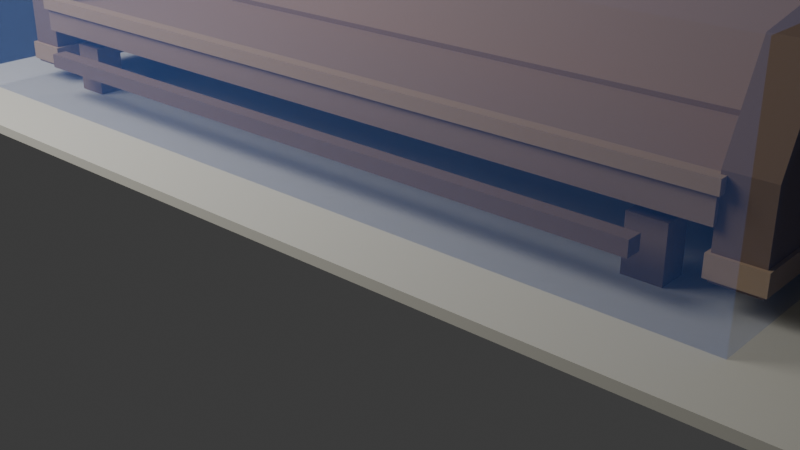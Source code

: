 # Source: cathedral_pew.blend  (saved by Blender 5.1.30; exported with 4.5.12 LTS)
import bpy
from mathutils import Matrix  # noqa: F401  (used for matrix-valued properties, if any)

bpy.ops.wm.read_factory_settings(use_empty=True)
scene = bpy.context.scene
scene.name = 'Scene'

# ---- collections
col_collection = bpy.data.collections.new('Collection'); scene.collection.children.link(col_collection)

# ---- materials (node trees are filled in below, after node groups)
mat_mat_temple_pew_warm_oak = bpy.data.materials.new('MAT_temple_pew_warm_oak')
mat_mat_temple_pew_worn_edge = bpy.data.materials.new('MAT_temple_pew_worn_edge')
mat_mat_temple_pew_dark_endgrain = bpy.data.materials.new('MAT_temple_pew_dark_endgrain')
mat_mat_asset_lab_floor = bpy.data.materials.new('MAT_asset_lab_floor')
mat_mat_debug_collision = bpy.data.materials.new('MAT_debug_collision')
mat_mat_debug_collision.surface_render_method = 'BLENDED'
mat_mat_debug_collision.blend_method = 'BLEND'
mat_mat_debug_collision.use_raytrace_refraction = True
mat_mat_debug_collision.use_screen_refraction = True

# ---- material node trees
mat_mat_temple_pew_warm_oak.use_nodes = True; mat_mat_temple_pew_warm_oak.node_tree.nodes.clear()
_N = mat_mat_temple_pew_warm_oak.node_tree.nodes; _L = mat_mat_temple_pew_warm_oak.node_tree.links
n0 = _N.new('ShaderNodeBsdfPrincipled'); n0.name = 'Principled BSDF'; n0.location = (-200, 100)
n0.inputs[0].default_value = (0.33, 0.22, 0.13, 1.0)
n0.inputs[2].default_value = 0.82
n1 = _N.new('ShaderNodeOutputMaterial'); n1.name = 'Material Output'; n1.location = (200, 100)
_L.new(n0.outputs[0], n1.inputs[0])
n1.is_active_output = True
mat_mat_temple_pew_worn_edge.use_nodes = True; mat_mat_temple_pew_worn_edge.node_tree.nodes.clear()
_N = mat_mat_temple_pew_worn_edge.node_tree.nodes; _L = mat_mat_temple_pew_worn_edge.node_tree.links
n0 = _N.new('ShaderNodeBsdfPrincipled'); n0.name = 'Principled BSDF'; n0.location = (-200, 100)
n0.inputs[0].default_value = (0.44, 0.3, 0.16, 1.0)
n0.inputs[2].default_value = 0.78
n1 = _N.new('ShaderNodeOutputMaterial'); n1.name = 'Material Output'; n1.location = (200, 100)
_L.new(n0.outputs[0], n1.inputs[0])
n1.is_active_output = True
mat_mat_temple_pew_dark_endgrain.use_nodes = True; mat_mat_temple_pew_dark_endgrain.node_tree.nodes.clear()
_N = mat_mat_temple_pew_dark_endgrain.node_tree.nodes; _L = mat_mat_temple_pew_dark_endgrain.node_tree.links
n0 = _N.new('ShaderNodeBsdfPrincipled'); n0.name = 'Principled BSDF'; n0.location = (-200, 100)
n0.inputs[0].default_value = (0.22, 0.14, 0.08, 1.0)
n0.inputs[2].default_value = 0.88
n1 = _N.new('ShaderNodeOutputMaterial'); n1.name = 'Material Output'; n1.location = (200, 100)
_L.new(n0.outputs[0], n1.inputs[0])
n1.is_active_output = True
mat_mat_asset_lab_floor.use_nodes = True; mat_mat_asset_lab_floor.node_tree.nodes.clear()
_N = mat_mat_asset_lab_floor.node_tree.nodes; _L = mat_mat_asset_lab_floor.node_tree.links
n0 = _N.new('ShaderNodeBsdfPrincipled'); n0.name = 'Principled BSDF'; n0.location = (-200, 100)
n0.inputs[0].default_value = (0.62, 0.6, 0.52, 1.0)
n0.inputs[2].default_value = 0.82
n1 = _N.new('ShaderNodeOutputMaterial'); n1.name = 'Material Output'; n1.location = (200, 100)
_L.new(n0.outputs[0], n1.inputs[0])
n1.is_active_output = True
mat_mat_debug_collision.use_nodes = True; mat_mat_debug_collision.node_tree.nodes.clear()
_N = mat_mat_debug_collision.node_tree.nodes; _L = mat_mat_debug_collision.node_tree.links
n0 = _N.new('ShaderNodeBsdfPrincipled'); n0.name = 'Principled BSDF'; n0.location = (-200, 100)
n0.inputs[0].default_value = (0.1, 0.28, 0.95, 0.18)
n0.inputs[2].default_value = 0.82
n0.inputs[4].default_value = 0.18
n1 = _N.new('ShaderNodeOutputMaterial'); n1.name = 'Material Output'; n1.location = (200, 100)
_L.new(n0.outputs[0], n1.inputs[0])
n1.is_active_output = True

# ---- world
world_world = bpy.data.worlds.new('World'); scene.world = world_world
world_world.use_nodes = True; world_world.node_tree.nodes.clear()
_N = world_world.node_tree.nodes; _L = world_world.node_tree.links
n0 = _N.new('ShaderNodeOutputWorld'); n0.name = 'World Output'; n0.location = (200, 100)
n1 = _N.new('ShaderNodeBackground'); n1.name = 'Background'; n1.location = (-200, 100)
n1.inputs[0].default_value = (0.05088, 0.05088, 0.05088, 1.0)
_L.new(n1.outputs[0], n0.inputs[0])
n0.is_active_output = True
world_world.color = (0.05088, 0.05088, 0.05088)
world_world.sun_shadow_jitter_overblur = 0.0

# ---- cameras
cam_camera_001 = bpy.data.cameras.new('Camera.001')

# ---- lights
light_area = bpy.data.lights.new('Area', 'AREA')
light_area.energy = 420.0
light_area.size = 4.0
light_area.size_y = 1.0

# ---- meshes
me_vis_pew_asset_reference_seat_plane_mesh = bpy.data.meshes.new('VIS_pew_asset_reference_seat_plane_mesh')
me_vis_pew_asset_reference_seat_plane_mesh.from_pydata([(-2.525, -0.49, -0.09), (-2.525, -0.49, 0.09), (-2.525, 0.49, -0.09), (-2.525, 0.49, 0.09), (2.525, -0.49, -0.09), (2.525, -0.49, 0.09), (2.525, 0.49, -0.09), (2.525, 0.49, 0.09)], [], [(0, 1, 3, 2), (2, 3, 7, 6), (6, 7, 5, 4), (4, 5, 1, 0), (2, 6, 4, 0), (7, 3, 1, 5)])
_uv = me_vis_pew_asset_reference_seat_plane_mesh.uv_layers.new(name='UVMap')
_uv.uv.foreach_set('vector', [0.375, 0.0, 0.625, 0.0, 0.625, 0.25, 0.375, 0.25, 0.375, 0.25, 0.625, 0.25, 0.625, 0.5, 0.375, 0.5, 0.375, 0.5, 0.625, 0.5, 0.625, 0.75, 0.375, 0.75, 0.375, 0.75, 0.625, 0.75, 0.625, 1.0, 0.375, 1.0, 0.125, 0.5, 0.375, 0.5, 0.375, 0.75, 0.125, 0.75, 0.625, 0.5, 0.875, 0.5, 0.875, 0.75, 0.625, 0.75])
me_vis_pew_asset_reference_seat_plane_mesh.materials.append(mat_mat_temple_pew_warm_oak)
me_vis_pew_asset_reference_seat_plane_mesh.update()
me_vis_pew_asset_reference_seat_front_soft_edge_mesh = bpy.data.meshes.new('VIS_pew_asset_reference_seat_front_soft_edge_mesh')
me_vis_pew_asset_reference_seat_front_soft_edge_mesh.from_pydata([(-2.545, -0.04, -0.04), (-2.545, -0.04, 0.04), (-2.545, 0.04, -0.04), (-2.545, 0.04, 0.04), (2.545, -0.04, -0.04), (2.545, -0.04, 0.04), (2.545, 0.04, -0.04), (2.545, 0.04, 0.04)], [], [(0, 1, 3, 2), (2, 3, 7, 6), (6, 7, 5, 4), (4, 5, 1, 0), (2, 6, 4, 0), (7, 3, 1, 5)])
_uv = me_vis_pew_asset_reference_seat_front_soft_edge_mesh.uv_layers.new(name='UVMap')
_uv.uv.foreach_set('vector', [0.375, 0.0, 0.625, 0.0, 0.625, 0.25, 0.375, 0.25, 0.375, 0.25, 0.625, 0.25, 0.625, 0.5, 0.375, 0.5, 0.375, 0.5, 0.625, 0.5, 0.625, 0.75, 0.375, 0.75, 0.375, 0.75, 0.625, 0.75, 0.625, 1.0, 0.375, 1.0, 0.125, 0.5, 0.375, 0.5, 0.375, 0.75, 0.125, 0.75, 0.625, 0.5, 0.875, 0.5, 0.875, 0.75, 0.625, 0.75])
me_vis_pew_asset_reference_seat_front_soft_edge_mesh.materials.append(mat_mat_temple_pew_worn_edge)
me_vis_pew_asset_reference_seat_front_soft_edge_mesh.update()
me_vis_pew_asset_reference_seat_rear_shadow_mesh = bpy.data.meshes.new('VIS_pew_asset_reference_seat_rear_shadow_mesh')
me_vis_pew_asset_reference_seat_rear_shadow_mesh.from_pydata([(-2.485, -0.04, -0.04), (-2.485, -0.04, 0.04), (-2.485, 0.04, -0.04), (-2.485, 0.04, 0.04), (2.485, -0.04, -0.04), (2.485, -0.04, 0.04), (2.485, 0.04, -0.04), (2.485, 0.04, 0.04)], [], [(0, 1, 3, 2), (2, 3, 7, 6), (6, 7, 5, 4), (4, 5, 1, 0), (2, 6, 4, 0), (7, 3, 1, 5)])
_uv = me_vis_pew_asset_reference_seat_rear_shadow_mesh.uv_layers.new(name='UVMap')
_uv.uv.foreach_set('vector', [0.375, 0.0, 0.625, 0.0, 0.625, 0.25, 0.375, 0.25, 0.375, 0.25, 0.625, 0.25, 0.625, 0.5, 0.375, 0.5, 0.375, 0.5, 0.625, 0.5, 0.625, 0.75, 0.375, 0.75, 0.375, 0.75, 0.625, 0.75, 0.625, 1.0, 0.375, 1.0, 0.125, 0.5, 0.375, 0.5, 0.375, 0.75, 0.125, 0.75, 0.625, 0.5, 0.875, 0.5, 0.875, 0.75, 0.625, 0.75])
me_vis_pew_asset_reference_seat_rear_shadow_mesh.materials.append(mat_mat_temple_pew_dark_endgrain)
me_vis_pew_asset_reference_seat_rear_shadow_mesh.update()
me_vis_pew_asset_reference_back_panel_mesh = bpy.data.meshes.new('VIS_pew_asset_reference_back_panel_mesh')
me_vis_pew_asset_reference_back_panel_mesh.from_pydata([(-2.525, 0.56, 0.58), (2.525, 0.56, 0.58), (2.525, 0.38, 0.58), (-2.525, 0.38, 0.58), (-2.525, 0.72, 1.5), (2.525, 0.72, 1.5), (2.525, 0.54, 1.5), (-2.525, 0.54, 1.5)], [], [(0, 1, 2, 3), (4, 7, 6, 5), (0, 4, 5, 1), (1, 5, 6, 2), (2, 6, 7, 3), (3, 7, 4, 0)])
me_vis_pew_asset_reference_back_panel_mesh.materials.append(mat_mat_temple_pew_warm_oak)
me_vis_pew_asset_reference_back_panel_mesh.update()
me_vis_pew_asset_reference_top_soft_cap_mesh = bpy.data.meshes.new('VIS_pew_asset_reference_top_soft_cap_mesh')
me_vis_pew_asset_reference_top_soft_cap_mesh.from_pydata([(-2.565, -0.07, -0.065), (-2.565, -0.07, 0.065), (-2.565, 0.07, -0.065), (-2.565, 0.07, 0.065), (2.565, -0.07, -0.065), (2.565, -0.07, 0.065), (2.565, 0.07, -0.065), (2.565, 0.07, 0.065)], [], [(0, 1, 3, 2), (2, 3, 7, 6), (6, 7, 5, 4), (4, 5, 1, 0), (2, 6, 4, 0), (7, 3, 1, 5)])
_uv = me_vis_pew_asset_reference_top_soft_cap_mesh.uv_layers.new(name='UVMap')
_uv.uv.foreach_set('vector', [0.375, 0.0, 0.625, 0.0, 0.625, 0.25, 0.375, 0.25, 0.375, 0.25, 0.625, 0.25, 0.625, 0.5, 0.375, 0.5, 0.375, 0.5, 0.625, 0.5, 0.625, 0.75, 0.375, 0.75, 0.375, 0.75, 0.625, 0.75, 0.625, 1.0, 0.375, 1.0, 0.125, 0.5, 0.375, 0.5, 0.375, 0.75, 0.125, 0.75, 0.625, 0.5, 0.875, 0.5, 0.875, 0.75, 0.625, 0.75])
me_vis_pew_asset_reference_top_soft_cap_mesh.materials.append(mat_mat_temple_pew_worn_edge)
me_vis_pew_asset_reference_top_soft_cap_mesh.update()
me_vis_pew_asset_reference_kneeler_shadow_mesh = bpy.data.meshes.new('VIS_pew_asset_reference_kneeler_shadow_mesh')
me_vis_pew_asset_reference_kneeler_shadow_mesh.from_pydata([(-2.235, -0.05, -0.045), (-2.235, -0.05, 0.045), (-2.235, 0.05, -0.045), (-2.235, 0.05, 0.045), (2.235, -0.05, -0.045), (2.235, -0.05, 0.045), (2.235, 0.05, -0.045), (2.235, 0.05, 0.045)], [], [(0, 1, 3, 2), (2, 3, 7, 6), (6, 7, 5, 4), (4, 5, 1, 0), (2, 6, 4, 0), (7, 3, 1, 5)])
_uv = me_vis_pew_asset_reference_kneeler_shadow_mesh.uv_layers.new(name='UVMap')
_uv.uv.foreach_set('vector', [0.375, 0.0, 0.625, 0.0, 0.625, 0.25, 0.375, 0.25, 0.375, 0.25, 0.625, 0.25, 0.625, 0.5, 0.375, 0.5, 0.375, 0.5, 0.625, 0.5, 0.625, 0.75, 0.375, 0.75, 0.375, 0.75, 0.625, 0.75, 0.625, 1.0, 0.375, 1.0, 0.125, 0.5, 0.375, 0.5, 0.375, 0.75, 0.125, 0.75, 0.625, 0.5, 0.875, 0.5, 0.875, 0.75, 0.625, 0.75])
me_vis_pew_asset_reference_kneeler_shadow_mesh.materials.append(mat_mat_temple_pew_dark_endgrain)
me_vis_pew_asset_reference_kneeler_shadow_mesh.update()
me_vis_pew_asset_reference_west_front_foot_mesh = bpy.data.meshes.new('VIS_pew_asset_reference_west_front_foot_mesh')
me_vis_pew_asset_reference_west_front_foot_mesh.from_pydata([(-0.11, -0.09, -0.16), (-0.11, -0.09, 0.16), (-0.11, 0.09, -0.16), (-0.11, 0.09, 0.16), (0.11, -0.09, -0.16), (0.11, -0.09, 0.16), (0.11, 0.09, -0.16), (0.11, 0.09, 0.16)], [], [(0, 1, 3, 2), (2, 3, 7, 6), (6, 7, 5, 4), (4, 5, 1, 0), (2, 6, 4, 0), (7, 3, 1, 5)])
_uv = me_vis_pew_asset_reference_west_front_foot_mesh.uv_layers.new(name='UVMap')
_uv.uv.foreach_set('vector', [0.375, 0.0, 0.625, 0.0, 0.625, 0.25, 0.375, 0.25, 0.375, 0.25, 0.625, 0.25, 0.625, 0.5, 0.375, 0.5, 0.375, 0.5, 0.625, 0.5, 0.625, 0.75, 0.375, 0.75, 0.375, 0.75, 0.625, 0.75, 0.625, 1.0, 0.375, 1.0, 0.125, 0.5, 0.375, 0.5, 0.375, 0.75, 0.125, 0.75, 0.625, 0.5, 0.875, 0.5, 0.875, 0.75, 0.625, 0.75])
me_vis_pew_asset_reference_west_front_foot_mesh.materials.append(mat_mat_temple_pew_dark_endgrain)
me_vis_pew_asset_reference_west_front_foot_mesh.update()
me_vis_pew_asset_reference_west_back_foot_mesh = bpy.data.meshes.new('VIS_pew_asset_reference_west_back_foot_mesh')
me_vis_pew_asset_reference_west_back_foot_mesh.from_pydata([(-0.11, -0.09, -0.16), (-0.11, -0.09, 0.16), (-0.11, 0.09, -0.16), (-0.11, 0.09, 0.16), (0.11, -0.09, -0.16), (0.11, -0.09, 0.16), (0.11, 0.09, -0.16), (0.11, 0.09, 0.16)], [], [(0, 1, 3, 2), (2, 3, 7, 6), (6, 7, 5, 4), (4, 5, 1, 0), (2, 6, 4, 0), (7, 3, 1, 5)])
_uv = me_vis_pew_asset_reference_west_back_foot_mesh.uv_layers.new(name='UVMap')
_uv.uv.foreach_set('vector', [0.375, 0.0, 0.625, 0.0, 0.625, 0.25, 0.375, 0.25, 0.375, 0.25, 0.625, 0.25, 0.625, 0.5, 0.375, 0.5, 0.375, 0.5, 0.625, 0.5, 0.625, 0.75, 0.375, 0.75, 0.375, 0.75, 0.625, 0.75, 0.625, 1.0, 0.375, 1.0, 0.125, 0.5, 0.375, 0.5, 0.375, 0.75, 0.125, 0.75, 0.625, 0.5, 0.875, 0.5, 0.875, 0.75, 0.625, 0.75])
me_vis_pew_asset_reference_west_back_foot_mesh.materials.append(mat_mat_temple_pew_dark_endgrain)
me_vis_pew_asset_reference_west_back_foot_mesh.update()
me_vis_pew_asset_reference_east_front_foot_mesh = bpy.data.meshes.new('VIS_pew_asset_reference_east_front_foot_mesh')
me_vis_pew_asset_reference_east_front_foot_mesh.from_pydata([(-0.11, -0.09, -0.16), (-0.11, -0.09, 0.16), (-0.11, 0.09, -0.16), (-0.11, 0.09, 0.16), (0.11, -0.09, -0.16), (0.11, -0.09, 0.16), (0.11, 0.09, -0.16), (0.11, 0.09, 0.16)], [], [(0, 1, 3, 2), (2, 3, 7, 6), (6, 7, 5, 4), (4, 5, 1, 0), (2, 6, 4, 0), (7, 3, 1, 5)])
_uv = me_vis_pew_asset_reference_east_front_foot_mesh.uv_layers.new(name='UVMap')
_uv.uv.foreach_set('vector', [0.375, 0.0, 0.625, 0.0, 0.625, 0.25, 0.375, 0.25, 0.375, 0.25, 0.625, 0.25, 0.625, 0.5, 0.375, 0.5, 0.375, 0.5, 0.625, 0.5, 0.625, 0.75, 0.375, 0.75, 0.375, 0.75, 0.625, 0.75, 0.625, 1.0, 0.375, 1.0, 0.125, 0.5, 0.375, 0.5, 0.375, 0.75, 0.125, 0.75, 0.625, 0.5, 0.875, 0.5, 0.875, 0.75, 0.625, 0.75])
me_vis_pew_asset_reference_east_front_foot_mesh.materials.append(mat_mat_temple_pew_dark_endgrain)
me_vis_pew_asset_reference_east_front_foot_mesh.update()
me_vis_pew_asset_reference_east_back_foot_mesh = bpy.data.meshes.new('VIS_pew_asset_reference_east_back_foot_mesh')
me_vis_pew_asset_reference_east_back_foot_mesh.from_pydata([(-0.11, -0.09, -0.16), (-0.11, -0.09, 0.16), (-0.11, 0.09, -0.16), (-0.11, 0.09, 0.16), (0.11, -0.09, -0.16), (0.11, -0.09, 0.16), (0.11, 0.09, -0.16), (0.11, 0.09, 0.16)], [], [(0, 1, 3, 2), (2, 3, 7, 6), (6, 7, 5, 4), (4, 5, 1, 0), (2, 6, 4, 0), (7, 3, 1, 5)])
_uv = me_vis_pew_asset_reference_east_back_foot_mesh.uv_layers.new(name='UVMap')
_uv.uv.foreach_set('vector', [0.375, 0.0, 0.625, 0.0, 0.625, 0.25, 0.375, 0.25, 0.375, 0.25, 0.625, 0.25, 0.625, 0.5, 0.375, 0.5, 0.375, 0.5, 0.625, 0.5, 0.625, 0.75, 0.375, 0.75, 0.375, 0.75, 0.625, 0.75, 0.625, 1.0, 0.375, 1.0, 0.125, 0.5, 0.375, 0.5, 0.375, 0.75, 0.125, 0.75, 0.625, 0.5, 0.875, 0.5, 0.875, 0.75, 0.625, 0.75])
me_vis_pew_asset_reference_east_back_foot_mesh.materials.append(mat_mat_temple_pew_dark_endgrain)
me_vis_pew_asset_reference_east_back_foot_mesh.update()
me_vis_pew_asset_reference_west_end_panel_mesh = bpy.data.meshes.new('VIS_pew_asset_reference_west_end_panel_mesh')
me_vis_pew_asset_reference_west_end_panel_mesh.from_pydata([(-2.775, 0.56, 0.12), (-2.775, -0.52, 0.12), (-2.775, -0.52, 0.64), (-2.775, -0.26, 1.17), (-2.775, 0.42, 1.3), (-2.775, 0.56, 0.3), (-2.515, 0.56, 0.12), (-2.515, -0.52, 0.12), (-2.515, -0.52, 0.64), (-2.515, -0.26, 1.17), (-2.515, 0.42, 1.3), (-2.515, 0.56, 0.3)], [], [(0, 1, 2, 3, 4, 5), (6, 7, 8, 9, 10, 11), (0, 1, 7, 6), (1, 2, 8, 7), (2, 3, 9, 8), (3, 4, 10, 9), (4, 5, 11, 10), (5, 0, 6, 11)])
me_vis_pew_asset_reference_west_end_panel_mesh.materials.append(mat_mat_temple_pew_dark_endgrain)
me_vis_pew_asset_reference_west_end_panel_mesh.update()
me_vis_pew_asset_reference_west_end_low_plinth_mesh = bpy.data.meshes.new('VIS_pew_asset_reference_west_end_low_plinth_mesh')
me_vis_pew_asset_reference_west_end_low_plinth_mesh.from_pydata([(-0.15, -0.26, -0.06), (-0.15, -0.26, 0.06), (-0.15, 0.26, -0.06), (-0.15, 0.26, 0.06), (0.15, -0.26, -0.06), (0.15, -0.26, 0.06), (0.15, 0.26, -0.06), (0.15, 0.26, 0.06)], [], [(0, 1, 3, 2), (2, 3, 7, 6), (6, 7, 5, 4), (4, 5, 1, 0), (2, 6, 4, 0), (7, 3, 1, 5)])
_uv = me_vis_pew_asset_reference_west_end_low_plinth_mesh.uv_layers.new(name='UVMap')
_uv.uv.foreach_set('vector', [0.375, 0.0, 0.625, 0.0, 0.625, 0.25, 0.375, 0.25, 0.375, 0.25, 0.625, 0.25, 0.625, 0.5, 0.375, 0.5, 0.375, 0.5, 0.625, 0.5, 0.625, 0.75, 0.375, 0.75, 0.375, 0.75, 0.625, 0.75, 0.625, 1.0, 0.375, 1.0, 0.125, 0.5, 0.375, 0.5, 0.375, 0.75, 0.125, 0.75, 0.625, 0.5, 0.875, 0.5, 0.875, 0.75, 0.625, 0.75])
me_vis_pew_asset_reference_west_end_low_plinth_mesh.materials.append(mat_mat_temple_pew_worn_edge)
me_vis_pew_asset_reference_west_end_low_plinth_mesh.update()
me_vis_pew_asset_reference_east_end_panel_mesh = bpy.data.meshes.new('VIS_pew_asset_reference_east_end_panel_mesh')
me_vis_pew_asset_reference_east_end_panel_mesh.from_pydata([(2.515, 0.56, 0.12), (2.515, -0.52, 0.12), (2.515, -0.52, 0.64), (2.515, -0.26, 1.17), (2.515, 0.42, 1.3), (2.515, 0.56, 0.3), (2.775, 0.56, 0.12), (2.775, -0.52, 0.12), (2.775, -0.52, 0.64), (2.775, -0.26, 1.17), (2.775, 0.42, 1.3), (2.775, 0.56, 0.3)], [], [(0, 1, 2, 3, 4, 5), (6, 7, 8, 9, 10, 11), (0, 1, 7, 6), (1, 2, 8, 7), (2, 3, 9, 8), (3, 4, 10, 9), (4, 5, 11, 10), (5, 0, 6, 11)])
me_vis_pew_asset_reference_east_end_panel_mesh.materials.append(mat_mat_temple_pew_dark_endgrain)
me_vis_pew_asset_reference_east_end_panel_mesh.update()
me_vis_pew_asset_reference_east_end_low_plinth_mesh = bpy.data.meshes.new('VIS_pew_asset_reference_east_end_low_plinth_mesh')
me_vis_pew_asset_reference_east_end_low_plinth_mesh.from_pydata([(-0.15, -0.26, -0.06), (-0.15, -0.26, 0.06), (-0.15, 0.26, -0.06), (-0.15, 0.26, 0.06), (0.15, -0.26, -0.06), (0.15, -0.26, 0.06), (0.15, 0.26, -0.06), (0.15, 0.26, 0.06)], [], [(0, 1, 3, 2), (2, 3, 7, 6), (6, 7, 5, 4), (4, 5, 1, 0), (2, 6, 4, 0), (7, 3, 1, 5)])
_uv = me_vis_pew_asset_reference_east_end_low_plinth_mesh.uv_layers.new(name='UVMap')
_uv.uv.foreach_set('vector', [0.375, 0.0, 0.625, 0.0, 0.625, 0.25, 0.375, 0.25, 0.375, 0.25, 0.625, 0.25, 0.625, 0.5, 0.375, 0.5, 0.375, 0.5, 0.625, 0.5, 0.625, 0.75, 0.375, 0.75, 0.375, 0.75, 0.625, 0.75, 0.625, 1.0, 0.375, 1.0, 0.125, 0.5, 0.375, 0.5, 0.375, 0.75, 0.125, 0.75, 0.625, 0.5, 0.875, 0.5, 0.875, 0.75, 0.625, 0.75])
me_vis_pew_asset_reference_east_end_low_plinth_mesh.materials.append(mat_mat_temple_pew_worn_edge)
me_vis_pew_asset_reference_east_end_low_plinth_mesh.update()
me_vis_asset_floor_pad_mesh = bpy.data.meshes.new('VIS_asset_floor_pad_mesh')
me_vis_asset_floor_pad_mesh.from_pydata([(-3.3, -1.3, -0.03), (-3.3, -1.3, 0.03), (-3.3, 1.3, -0.03), (-3.3, 1.3, 0.03), (3.3, -1.3, -0.03), (3.3, -1.3, 0.03), (3.3, 1.3, -0.03), (3.3, 1.3, 0.03)], [], [(0, 1, 3, 2), (2, 3, 7, 6), (6, 7, 5, 4), (4, 5, 1, 0), (2, 6, 4, 0), (7, 3, 1, 5)])
_uv = me_vis_asset_floor_pad_mesh.uv_layers.new(name='UVMap')
_uv.uv.foreach_set('vector', [0.375, 0.0, 0.625, 0.0, 0.625, 0.25, 0.375, 0.25, 0.375, 0.25, 0.625, 0.25, 0.625, 0.5, 0.375, 0.5, 0.375, 0.5, 0.625, 0.5, 0.625, 0.75, 0.375, 0.75, 0.375, 0.75, 0.625, 0.75, 0.625, 1.0, 0.375, 1.0, 0.125, 0.5, 0.375, 0.5, 0.375, 0.75, 0.125, 0.75, 0.625, 0.5, 0.875, 0.5, 0.875, 0.75, 0.625, 0.75])
me_vis_asset_floor_pad_mesh.materials.append(mat_mat_asset_lab_floor)
me_vis_asset_floor_pad_mesh.update()
me_col_pew_footprint_mesh = bpy.data.meshes.new('COL_pew_footprint_mesh')
me_col_pew_footprint_mesh.from_pydata([(-2.8, -0.87, -0.66), (-2.8, -0.87, 0.66), (-2.8, 0.87, -0.66), (-2.8, 0.87, 0.66), (2.8, -0.87, -0.66), (2.8, -0.87, 0.66), (2.8, 0.87, -0.66), (2.8, 0.87, 0.66)], [], [(0, 1, 3, 2), (2, 3, 7, 6), (6, 7, 5, 4), (4, 5, 1, 0), (2, 6, 4, 0), (7, 3, 1, 5)])
_uv = me_col_pew_footprint_mesh.uv_layers.new(name='UVMap')
_uv.uv.foreach_set('vector', [0.375, 0.0, 0.625, 0.0, 0.625, 0.25, 0.375, 0.25, 0.375, 0.25, 0.625, 0.25, 0.625, 0.5, 0.375, 0.5, 0.375, 0.5, 0.625, 0.5, 0.625, 0.75, 0.375, 0.75, 0.375, 0.75, 0.625, 0.75, 0.625, 1.0, 0.375, 1.0, 0.125, 0.5, 0.375, 0.5, 0.375, 0.75, 0.125, 0.75, 0.625, 0.5, 0.875, 0.5, 0.875, 0.75, 0.625, 0.75])
me_col_pew_footprint_mesh.materials.append(mat_mat_debug_collision)
me_col_pew_footprint_mesh.update()

# ---- objects
ob_vis_pew_asset_reference_seat_plane = bpy.data.objects.new('VIS_pew_asset_reference_seat_plane', me_vis_pew_asset_reference_seat_plane_mesh)
ob_vis_pew_asset_reference_seat_front_soft_edge = bpy.data.objects.new('VIS_pew_asset_reference_seat_front_soft_edge', me_vis_pew_asset_reference_seat_front_soft_edge_mesh)
ob_vis_pew_asset_reference_seat_rear_shadow = bpy.data.objects.new('VIS_pew_asset_reference_seat_rear_shadow', me_vis_pew_asset_reference_seat_rear_shadow_mesh)
ob_vis_pew_asset_reference_back_panel = bpy.data.objects.new('VIS_pew_asset_reference_back_panel', me_vis_pew_asset_reference_back_panel_mesh)
ob_vis_pew_asset_reference_top_soft_cap = bpy.data.objects.new('VIS_pew_asset_reference_top_soft_cap', me_vis_pew_asset_reference_top_soft_cap_mesh)
ob_vis_pew_asset_reference_kneeler_shadow = bpy.data.objects.new('VIS_pew_asset_reference_kneeler_shadow', me_vis_pew_asset_reference_kneeler_shadow_mesh)
ob_vis_pew_asset_reference_west_front_foot = bpy.data.objects.new('VIS_pew_asset_reference_west_front_foot', me_vis_pew_asset_reference_west_front_foot_mesh)
ob_vis_pew_asset_reference_west_back_foot = bpy.data.objects.new('VIS_pew_asset_reference_west_back_foot', me_vis_pew_asset_reference_west_back_foot_mesh)
ob_vis_pew_asset_reference_east_front_foot = bpy.data.objects.new('VIS_pew_asset_reference_east_front_foot', me_vis_pew_asset_reference_east_front_foot_mesh)
ob_vis_pew_asset_reference_east_back_foot = bpy.data.objects.new('VIS_pew_asset_reference_east_back_foot', me_vis_pew_asset_reference_east_back_foot_mesh)
ob_vis_pew_asset_reference_west_end_panel = bpy.data.objects.new('VIS_pew_asset_reference_west_end_panel', me_vis_pew_asset_reference_west_end_panel_mesh)
ob_vis_pew_asset_reference_west_end_low_plinth = bpy.data.objects.new('VIS_pew_asset_reference_west_end_low_plinth', me_vis_pew_asset_reference_west_end_low_plinth_mesh)
ob_vis_pew_asset_reference_east_end_panel = bpy.data.objects.new('VIS_pew_asset_reference_east_end_panel', me_vis_pew_asset_reference_east_end_panel_mesh)
ob_vis_pew_asset_reference_east_end_low_plinth = bpy.data.objects.new('VIS_pew_asset_reference_east_end_low_plinth', me_vis_pew_asset_reference_east_end_low_plinth_mesh)
ob_vis_asset_floor_pad = bpy.data.objects.new('VIS_asset_floor_pad', me_vis_asset_floor_pad_mesh)
ob_col_pew_footprint = bpy.data.objects.new('COL_pew_footprint', me_col_pew_footprint_mesh)
ob_camera_pew_three_quarter = bpy.data.objects.new('CAMERA_pew_three_quarter', None)
ob_lights_pew_key = bpy.data.objects.new('LIGHTS_pew_key', None)
ob_lights_preview_pew_key = bpy.data.objects.new('LIGHTS_preview_pew_key', light_area)
ob_camera_preview_pew = bpy.data.objects.new('CAMERA_preview_pew', cam_camera_001)

# ---- transforms, parenting, visibility, modifiers, constraints
ob_vis_pew_asset_reference_seat_plane.location = (0.0, -0.06, 0.48)
ob_vis_pew_asset_reference_seat_front_soft_edge.location = (0.0, -0.53, 0.58)
ob_vis_pew_asset_reference_seat_rear_shadow.location = (0.0, 0.42, 0.56)
ob_vis_pew_asset_reference_back_panel.location = (0.0, 0.0, 0.0)
ob_vis_pew_asset_reference_top_soft_cap.location = (0.0, 0.66, 1.45)
ob_vis_pew_asset_reference_kneeler_shadow.location = (0.0, -0.68, 0.26)
ob_vis_pew_asset_reference_west_front_foot.location = (-2.18, -0.4, 0.16)
ob_vis_pew_asset_reference_west_back_foot.location = (-2.18, 0.43, 0.16)
ob_vis_pew_asset_reference_east_front_foot.location = (2.18, -0.4, 0.16)
ob_vis_pew_asset_reference_east_back_foot.location = (2.18, 0.43, 0.16)
ob_vis_pew_asset_reference_west_end_panel.location = (0.0, 0.0, 0.0)
ob_vis_pew_asset_reference_west_end_low_plinth.location = (-2.645, -0.28, 0.2)
ob_vis_pew_asset_reference_east_end_panel.location = (0.0, 0.0, 0.0)
ob_vis_pew_asset_reference_east_end_low_plinth.location = (2.645, -0.28, 0.2)
ob_vis_asset_floor_pad.location = (0.0, 0.0, -0.03)
ob_col_pew_footprint.location = (0.0, 0.0, 0.66)
ob_camera_pew_three_quarter.location = (4.4, -4.6, 2.2)
ob_lights_pew_key.location = (-3.2, -3.4, 5.0)
ob_lights_pew_key.empty_display_type = 'SINGLE_ARROW'
ob_lights_preview_pew_key.location = (-3.2, -3.4, 4.6)
ob_lights_preview_pew_key.rotation_euler = (1.047, 0.0, -0.5934)
ob_camera_preview_pew.location = (4.4, -4.6, 2.3)
ob_camera_preview_pew.rotation_euler = (1.152, 0.0, 0.733)

# ---- collection membership
col_collection.objects.link(ob_vis_pew_asset_reference_seat_plane)
col_collection.objects.link(ob_vis_pew_asset_reference_seat_front_soft_edge)
col_collection.objects.link(ob_vis_pew_asset_reference_seat_rear_shadow)
col_collection.objects.link(ob_vis_pew_asset_reference_back_panel)
col_collection.objects.link(ob_vis_pew_asset_reference_top_soft_cap)
col_collection.objects.link(ob_vis_pew_asset_reference_kneeler_shadow)
col_collection.objects.link(ob_vis_pew_asset_reference_west_front_foot)
col_collection.objects.link(ob_vis_pew_asset_reference_west_back_foot)
col_collection.objects.link(ob_vis_pew_asset_reference_east_front_foot)
col_collection.objects.link(ob_vis_pew_asset_reference_east_back_foot)
col_collection.objects.link(ob_vis_pew_asset_reference_west_end_panel)
col_collection.objects.link(ob_vis_pew_asset_reference_west_end_low_plinth)
col_collection.objects.link(ob_vis_pew_asset_reference_east_end_panel)
col_collection.objects.link(ob_vis_pew_asset_reference_east_end_low_plinth)
col_collection.objects.link(ob_vis_asset_floor_pad)
col_collection.objects.link(ob_col_pew_footprint)
col_collection.objects.link(ob_camera_pew_three_quarter)
col_collection.objects.link(ob_lights_pew_key)
col_collection.objects.link(ob_lights_preview_pew_key)
col_collection.objects.link(ob_camera_preview_pew)

# ---- scene / render settings (as saved in the file)
scene.camera = ob_camera_preview_pew
scene.frame_start = 1; scene.frame_end = 250; scene.frame_set(1)
scene.render.engine = 'BLENDER_EEVEE_NEXT'
scene.render.bake_bias = 0.0
scene.render.bake_samples = 0
scene.cycles.sampling_pattern = 'TABULATED_SOBOL'
scene.eevee.use_volume_custom_range = False
bpy.context.view_layer.update()
